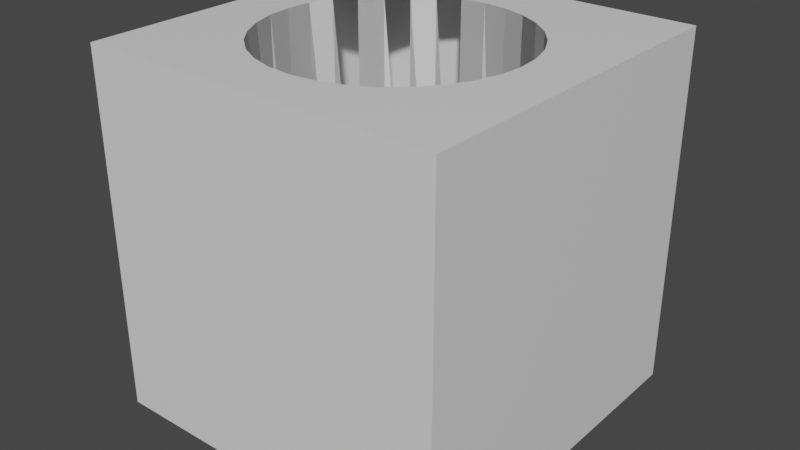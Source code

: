# Source: Golf_Hole.blend  (saved by Blender 2.80.75; exported with 4.5.12 LTS)
import bpy
from mathutils import Matrix  # noqa: F401  (used for matrix-valued properties, if any)

bpy.ops.wm.read_factory_settings(use_empty=True)
scene = bpy.context.scene
scene.name = 'Scene'

# ---- collections
col_collection = bpy.data.collections.new('Collection'); scene.collection.children.link(col_collection)

# ---- materials (node trees are filled in below, after node groups)
mat_material = bpy.data.materials.new('Material')
mat_material.alpha_threshold = 0.0
mat_material.use_transparent_shadow = False
mat_material.line_color = (0.0, 0.0, 0.0, 1.0)

# ---- material node trees
mat_material.use_nodes = True; mat_material.node_tree.nodes.clear()
_N = mat_material.node_tree.nodes; _L = mat_material.node_tree.links
n0 = _N.new('ShaderNodeOutputMaterial'); n0.name = 'Material Output'; n0.location = (300, 300)
n1 = _N.new('ShaderNodeBsdfPrincipled'); n1.name = 'Principled BSDF'; n1.location = (10, 300)
n1.distribution = 'GGX'
n1.subsurface_method = 'BURLEY'
n1.inputs[2].default_value = 0.4
n1.inputs[3].default_value = 1.45
n1.inputs[27].default_value = (0.0, 0.0, 0.0, 1.0)
n1.inputs[28].default_value = 1.0
_L.new(n1.outputs[0], n0.inputs[0])
n0.is_active_output = True

# ---- world
world_world = bpy.data.worlds.new('World'); scene.world = world_world
world_world.use_nodes = True; world_world.node_tree.nodes.clear()
_N = world_world.node_tree.nodes; _L = world_world.node_tree.links
n0 = _N.new('ShaderNodeOutputWorld'); n0.name = 'World Output'; n0.location = (300, 300)
n1 = _N.new('ShaderNodeBackground'); n1.name = 'Background'; n1.location = (10, 300)
n1.inputs[0].default_value = (0.05088, 0.05088, 0.05088, 1.0)
_L.new(n1.outputs[0], n0.inputs[0])
n0.is_active_output = True
world_world.color = (0.05088, 0.05088, 0.05088)
world_world.use_sun_shadow = False
world_world.sun_shadow_jitter_overblur = 0.0

# ---- meshes
me_cube = bpy.data.meshes.new('Cube')
me_cube.from_pydata([(0.0, 0.6693, -1.0), (0.0, 0.6693, 1.0), (0.1366, 0.6558, -1.0), (0.1366, 0.6558, 1.0), (0.2679, 0.616, -1.0), (0.2679, 0.616, 1.0), (0.3889, 0.5513, -1.0), (0.3889, 0.5513, 1.0), (0.495, 0.4642, -1.0), (0.495, 0.4642, 1.0), (0.582, 0.3582, -1.0), (0.582, 0.3582, 1.0), (0.6467, 0.2371, -1.0), (0.6467, 0.2371, 1.0), (0.6865, 0.1058, -1.0), (0.6865, 0.1058, 1.0), (0.7, -0.03073, -1.0), (0.7, -0.03073, 1.0), (0.6865, -0.1673, -1.0), (0.6865, -0.1673, 1.0), (0.6467, -0.2986, -1.0), (0.6467, -0.2986, 1.0), (0.582, -0.4196, -1.0), (0.582, -0.4196, 1.0), (0.495, -0.5257, -1.0), (0.495, -0.5257, 1.0), (0.3889, -0.6128, -1.0), (0.3889, -0.6128, 1.0), (0.2679, -0.6775, -1.0), (0.2679, -0.6775, 1.0), (0.1366, -0.7173, -1.0), (0.1366, -0.7173, 1.0), (-2.281e-07, -0.7307, -1.0), (-2.281e-07, -0.7307, 1.0), (-0.1366, -0.7173, -1.0), (-0.1366, -0.7173, 1.0), (-0.2679, -0.6775, -1.0), (-0.2679, -0.6775, 1.0), (-0.3889, -0.6128, -1.0), (-0.3889, -0.6128, 1.0), (-0.495, -0.5257, -1.0), (-0.495, -0.5257, 1.0), (-0.582, -0.4196, -1.0), (-0.582, -0.4196, 1.0), (-0.6467, -0.2986, -1.0), (-0.6467, -0.2986, 1.0), (-0.6865, -0.1673, -1.0), (-0.6865, -0.1673, 1.0), (-0.7, -0.03073, -1.0), (-0.7, -0.03073, 1.0), (-0.6865, 0.1058, -1.0), (-0.6865, 0.1058, 1.0), (-0.6467, 0.2371, -1.0), (-0.6467, 0.2371, 1.0), (-0.582, 0.3582, -1.0), (-0.582, 0.3582, 1.0), (-0.495, 0.4642, -1.0), (-0.495, 0.4642, 1.0), (-0.3889, 0.5513, -1.0), (-0.3889, 0.5513, 1.0), (-0.2679, 0.616, -1.0), (-0.2679, 0.616, 1.0), (-0.1366, 0.6558, -1.0), (-0.1366, 0.6558, 1.0), (0.0, 0.6693, -1.0), (0.0, 0.6693, 1.0), (0.1366, 0.6558, -1.0), (0.1366, 0.6558, 1.0), (0.2679, 0.616, -1.0), (0.2679, 0.616, 1.0), (0.3889, 0.5513, -1.0), (0.3889, 0.5513, 1.0), (0.495, 0.4642, -1.0), (0.495, 0.4642, 1.0), (0.582, 0.3582, -1.0), (0.582, 0.3582, 1.0), (0.6467, 0.2371, -1.0), (0.6467, 0.2371, 1.0), (0.6865, 0.1058, -1.0), (0.6865, 0.1058, 1.0), (0.7, -0.03073, -1.0), (0.7, -0.03073, 1.0), (0.6865, -0.1673, -1.0), (0.6865, -0.1673, 1.0), (0.6467, -0.2986, -1.0), (0.6467, -0.2986, 1.0), (0.582, -0.4196, -1.0), (0.582, -0.4196, 1.0), (0.495, -0.5257, -1.0), (0.495, -0.5257, 1.0), (0.3889, -0.6128, -1.0), (0.3889, -0.6128, 1.0), (0.2679, -0.6775, -1.0), (0.2679, -0.6775, 1.0), (0.1366, -0.7173, -1.0), (0.1366, -0.7173, 1.0), (-2.281e-07, -0.7307, -1.0), (-2.281e-07, -0.7307, 1.0), (-0.1366, -0.7173, -1.0), (-0.1366, -0.7173, 1.0), (-0.2679, -0.6775, -1.0), (-0.2679, -0.6775, 1.0), (-0.3889, -0.6128, -1.0), (-0.3889, -0.6128, 1.0), (-0.495, -0.5257, -1.0), (-0.495, -0.5257, 1.0), (-0.582, -0.4196, -1.0), (-0.582, -0.4196, 1.0), (-0.6467, -0.2986, -1.0), (-0.6467, -0.2986, 1.0), (-0.6865, -0.1673, -1.0), (-0.6865, -0.1673, 1.0), (-0.7, -0.03073, -1.0), (-0.7, -0.03073, 1.0), (-0.6865, 0.1058, -1.0), (-0.6865, 0.1058, 1.0), (-0.6467, 0.2371, -1.0), (-0.6467, 0.2371, 1.0), (-0.582, 0.3582, -1.0), (-0.582, 0.3582, 1.0), (-0.495, 0.4642, -1.0), (-0.495, 0.4642, 1.0), (-0.3889, 0.5513, -1.0), (-0.3889, 0.5513, 1.0), (-0.2679, 0.616, -1.0), (-0.2679, 0.616, 1.0), (-0.1366, 0.6558, -1.0), (-0.1366, 0.6558, 1.0), (1.0, 1.0, 1.0), (1.0, 1.0, -1.0), (1.0, -1.0, 1.0), (1.0, -1.0, -1.0), (-1.0, 1.0, 1.0), (-1.0, 1.0, -1.0), (-1.0, -1.0, 1.0), (-1.0, -1.0, -1.0), (0.2048, -0.2048, 1.0), (0.5073, -0.5073, 1.0), (0.3384, 0.3384, -1.0), (0.5088, -0.5088, 1.0), (-0.5088, -0.5088, -1.0), (0.4781, 0.4781, -1.0), (0.5078, -0.5065, 1.0), (0.5077, -0.5067, 1.0), (0.5075, -0.5069, 1.0), (0.5058, -0.5095, 1.0), (0.5052, -0.5104, 1.0), (0.5047, -0.5111, 1.0), (0.504, -0.5122, 1.0), (0.5098, -0.5035, 1.0), (0.5082, -0.5059, 1.0), (0.5088, -0.5051, 1.0), (0.5127, -0.4992, 1.0), (0.07968, -0.696, 1.0), (0.1222, -0.6775, 1.0), (0.3254, -0.08416, 1.0), (0.4527, -0.379, 1.0), (0.292, -0.1176, 1.0), (0.4398, -0.3843, 1.0), (0.5395, -0.343, 1.0), (0.3615, -0.04803, 1.0), (0.148, 0.3266, 1.0), (0.02301, 0.616, 1.0), (0.5055, -0.5099, 1.0), (0.4493, -0.5348, 1.0), (0.4806, -0.5286, 1.0), (0.5092, -0.5044, 1.0), (0.5108, -0.502, 1.0), (0.508, -0.5062, 1.0), (0.5085, -0.5055, 1.0), (-0.6398, 0.0675, -1.0), (0.5182, 0.4208, -1.0), (0.5028, 0.4496, -1.0), (-0.1262, 0.6036, -1.0), (0.01986, 0.5513, -1.0), (0.2102, -0.6071, -1.0), (0.0841, -0.4535, -1.0), (0.2213, -0.5904, -1.0), (0.04611, -0.2626, -1.0), (0.1121, -0.5942, -1.0), (0.1955, -0.6291, -1.0), (0.2003, -0.622, -1.0), (0.1073, -0.5702, -1.0), (-0.2064, 0.5513, -1.0), (-0.5687, 0.0091, -1.0), (0.259, -0.6666, -1.0), (0.2694, -0.6623, -1.0), (-0.6072, -0.3588, -1.0), (-0.5423, -0.4681, -0.08645), (0.01114, 0.6435, 1.0)], [(101, 136), (85, 137), (126, 138), (139, 142), (25, 139), (139, 143), (139, 145), (139, 146), (139, 147), (139, 148), (139, 149), (139, 150), (139, 151), (139, 152), (21, 139), (93, 29), (101, 37), (77, 13), (69, 5), (161, 160), (125, 61), (89, 25), (37, 144), (85, 21), (114, 50), (122, 58), (126, 62), (70, 6), (8, 172), (78, 14), (94, 30), (86, 22), (185, 181), (14, 171), (28, 185), (92, 185), (92, 28), (42, 187), (42, 188)], [(2, 4, 3), (6, 141, 8, 7), (14, 16, 15), (16, 18, 17), (22, 24, 23), (28, 30, 29), (32, 34, 33), (34, 36, 35), (36, 38, 37), (48, 50, 49), (50, 52, 51), (52, 54, 53), (54, 56, 55), (56, 58, 57), (58, 60, 59), (60, 62, 61), (62, 0, 63), (64, 66, 65), (66, 68, 67), (70, 72, 71), (78, 80, 79), (80, 82, 81), (86, 88, 87), (90, 92, 91), (98, 100, 99), (100, 102, 101), (102, 104, 103), (104, 140, 106, 188, 105), (110, 112, 111), (112, 114, 113), (114, 116, 115), (116, 118, 117), (118, 120, 119), (122, 124, 123), (124, 126, 125), (126, 64, 127), (128, 130, 81, 79, 77, 75, 73, 71, 69, 67, 65, 127, 125, 123, 121, 119, 117, 115, 113, 134, 132), (131, 135, 134, 130), (135, 133, 132, 134), (133, 135, 112, 114, 116, 118, 120, 122, 124, 126, 64, 66, 68, 70, 72, 74, 76, 78, 80, 131, 129), (129, 128, 130, 131), (133, 129, 128, 132), (131, 80, 82, 84, 86, 88, 90, 92, 94, 96, 98, 100, 102, 104, 106, 108, 110, 112, 135), (110, 187, 106, 140, 104), (134, 113, 111, 109, 107, 105, 103, 101, 99, 97, 95, 93, 91, 89, 87, 85, 83, 81, 130), (71, 72, 73), (12, 13, 11), (0, 1, 63), (16, 17, 15), (56, 57, 55), (89, 90, 91), (46, 47, 45), (8, 9, 7), (60, 61, 59), (20, 21, 19), (2, 3, 1), (34, 35, 33), (32, 33, 31), (65, 66, 67), (111, 112, 113), (79, 80, 81), (95, 96, 97), (40, 41, 39), (107, 108, 109), (83, 84, 85), (26, 27, 25), (52, 53, 51), (4, 5, 3), (85, 86, 87), (113, 114, 115), (44, 45, 43), (10, 11, 9), (22, 23, 21), (67, 68, 69), (103, 104, 105), (50, 51, 49), (119, 120, 121), (127, 64, 65), (97, 98, 99), (73, 74, 75), (75, 76, 77), (48, 49, 47), (109, 110, 111)])
_uv = me_cube.uv_layers.new(name='UVMap')
_uv.uv.foreach_set('vector', [0.9688, 0.5, 0.9375, 0.5, 0.9688, 1.0, 0.9062, 0.5, 0.88, 0.5, 0.875, 0.5, 0.9062, 1.0, 0.7812, 0.5, 0.75, 0.5, 0.7812, 1.0, 0.75, 0.5, 0.7188, 0.5, 0.75, 1.0, 0.6562, 0.5, 0.625, 0.5, 0.6562, 1.0, 0.5625, 0.5, 0.5312, 0.5, 0.5625, 1.0, 0.5, 0.5, 0.4688, 0.5, 0.5, 1.0, 0.4688, 0.5, 0.4375, 0.5, 0.4688, 1.0, 0.4375, 0.5, 0.4062, 0.5, 0.4375, 1.0, 0.25, 0.5, 0.2188, 0.5, 0.25, 1.0, 0.2188, 0.5, 0.1875, 0.5, 0.2188, 1.0, 0.1875, 0.5, 0.1562, 0.5, 0.1875, 1.0, 0.1562, 0.5, 0.125, 0.5, 0.1562, 1.0, 0.125, 0.5, 0.09375, 0.5, 0.125, 1.0, 0.09375, 0.5, 0.0625, 0.5, 0.09375, 1.0, 0.0625, 0.5, 0.03125, 0.5, 0.0625, 1.0, 0.03125, 0.5, 0.0, 0.5, 0.03125, 1.0, 1.0, 0.5, 0.9688, 0.5, 1.0, 1.0, 0.9688, 0.5, 0.9375, 0.5, 0.9688, 1.0, 0.9062, 0.5, 0.875, 0.5, 0.9062, 1.0, 0.7812, 0.5, 0.75, 0.5, 0.7812, 1.0, 0.75, 0.5, 0.7188, 0.5, 0.75, 1.0, 0.6562, 0.5, 0.625, 0.5, 0.6562, 1.0, 0.5938, 0.5, 0.5625, 0.5, 0.5938, 1.0, 0.4688, 0.5, 0.4375, 0.5, 0.4688, 1.0, 0.4375, 0.5, 0.4062, 0.5, 0.4375, 1.0, 0.4062, 0.5, 0.375, 0.5, 0.4062, 1.0, 0.375, 0.5, 0.37, 0.5, 0.3438, 0.5, 0.358, 0.7284, 0.375, 1.0, 0.2812, 0.5, 0.25, 0.5, 0.2812, 1.0, 0.25, 0.5, 0.2188, 0.5, 0.25, 1.0, 0.2188, 0.5, 0.1875, 0.5, 0.2188, 1.0, 0.1875, 0.5, 0.1562, 0.5, 0.1875, 1.0, 0.1562, 0.5, 0.125, 0.5, 0.1562, 1.0, 0.09375, 0.5, 0.0625, 0.5, 0.09375, 1.0, 0.0625, 0.5, 0.03125, 0.5, 0.0625, 1.0, 0.03125, 0.5, 0.0, 0.5, 0.03125, 1.0, 0.375, 0.0, 0.375, 0.25, 0.4125, 0.1288, 0.4142, 0.1118, 0.4192, 0.09536, 0.4272, 0.08023, 0.4381, 0.06697, 0.4514, 0.05609, 0.4665, 0.048, 0.4829, 0.04302, 0.5, 0.04134, 0.5171, 0.04302, 0.5335, 0.048, 0.5486, 0.05609, 0.5619, 0.06697, 0.5728, 0.08023, 0.5808, 0.09536, 0.5858, 0.1118, 0.5875, 0.1288, 0.625, 0.25, 0.625, 0.0, 0.375, 0.25, 0.375, 0.5, 0.625, 0.5, 0.625, 0.25, 0.375, 0.5, 0.375, 0.75, 0.625, 0.75, 0.625, 0.5, 0.375, 0.75, 0.375, 1.0, 0.4125, 0.8788, 0.4142, 0.8618, 0.4192, 0.8454, 0.4272, 0.8302, 0.4381, 0.817, 0.4514, 0.8061, 0.4665, 0.798, 0.4829, 0.793, 0.5, 0.7913, 0.5171, 0.793, 0.5335, 0.798, 0.5486, 0.8061, 0.5619, 0.817, 0.5728, 0.8302, 0.5808, 0.8454, 0.5858, 0.8618, 0.5875, 0.8788, 0.625, 1.0, 0.625, 0.75, 0.125, 0.5, 0.375, 0.5, 0.375, 0.75, 0.125, 0.75, 0.625, 0.5, 0.625, 0.75, 0.875, 0.75, 0.875, 0.5, 0.625, 1.0, 0.5875, 0.8788, 0.5858, 0.8959, 0.5808, 0.9123, 0.5728, 0.9275, 0.5619, 0.9407, 0.5486, 0.9516, 0.5335, 0.9597, 0.5171, 0.9647, 0.5, 0.9663, 0.4829, 0.9647, 0.4665, 0.9597, 0.4514, 0.9516, 0.4381, 0.9407, 0.4272, 0.9275, 0.4192, 0.9123, 0.4142, 0.8959, 0.4125, 0.8788, 0.375, 1.0, 0.5146, 0.2032, 0.5418, 0.1375, 0.5504, 0.1167, 0.5755, 0.08608, 0.5803, 0.08029, 0.625, 0.25, 0.5875, 0.1288, 0.5858, 0.1459, 0.5808, 0.1623, 0.5728, 0.1775, 0.5619, 0.1907, 0.5486, 0.2016, 0.5335, 0.2097, 0.5171, 0.2147, 0.5, 0.2163, 0.4829, 0.2147, 0.4665, 0.2097, 0.4514, 0.2016, 0.4381, 0.1907, 0.4272, 0.1775, 0.4192, 0.1623, 0.4142, 0.1459, 0.4125, 0.1288, 0.375, 0.25, 0.9062, 1.0, 0.875, 0.5, 0.875, 1.0, 0.8125, 0.5, 0.8125, 1.0, 0.8438, 1.0, 0.0, 0.5, 0.0, 1.0, 0.03125, 1.0, 0.75, 0.5, 0.75, 1.0, 0.7812, 1.0, 0.125, 0.5, 0.125, 1.0, 0.1562, 1.0, 0.625, 1.0, 0.5938, 0.5, 0.5938, 1.0, 0.2812, 0.5, 0.2812, 1.0, 0.3125, 1.0, 0.875, 0.5, 0.875, 1.0, 0.9062, 1.0, 0.0625, 0.5, 0.0625, 1.0, 0.09375, 1.0, 0.6875, 0.5, 0.6875, 1.0, 0.7188, 1.0, 0.9688, 0.5, 0.9688, 1.0, 1.0, 1.0, 0.4688, 0.5, 0.4688, 1.0, 0.5, 1.0, 0.5, 0.5, 0.5, 1.0, 0.5312, 1.0, 1.0, 1.0, 0.9688, 0.5, 0.9688, 1.0, 0.2812, 1.0, 0.25, 0.5, 0.25, 1.0, 0.7812, 1.0, 0.75, 0.5, 0.75, 1.0, 0.5312, 1.0, 0.5, 0.5, 0.5, 1.0, 0.375, 0.5, 0.375, 1.0, 0.4062, 1.0, 0.3438, 1.0, 0.3125, 0.5, 0.3125, 1.0, 0.7188, 1.0, 0.6875, 0.5, 0.6875, 1.0, 0.5938, 0.5, 0.5938, 1.0, 0.625, 1.0, 0.1875, 0.5, 0.1875, 1.0, 0.2188, 1.0, 0.9375, 0.5, 0.9375, 1.0, 0.9688, 1.0, 0.6875, 1.0, 0.6562, 0.5, 0.6562, 1.0, 0.25, 1.0, 0.2188, 0.5, 0.2188, 1.0, 0.3125, 0.5, 0.3125, 1.0, 0.3438, 1.0, 0.8438, 0.5, 0.8438, 1.0, 0.875, 1.0, 0.6562, 0.5, 0.6562, 1.0, 0.6875, 1.0, 0.9688, 1.0, 0.9375, 0.5, 0.9375, 1.0, 0.4062, 1.0, 0.375, 0.5, 0.375, 1.0, 0.2188, 0.5, 0.2188, 1.0, 0.25, 1.0, 0.1562, 1.0, 0.125, 0.5, 0.125, 1.0, 0.03125, 1.0, 0.0, 0.5, 0.0, 1.0, 0.5, 1.0, 0.4688, 0.5, 0.4688, 1.0, 0.875, 1.0, 0.8438, 0.5, 0.8438, 1.0, 0.8438, 1.0, 0.8125, 0.5, 0.8125, 1.0, 0.25, 0.5, 0.25, 1.0, 0.2812, 1.0, 0.3125, 1.0, 0.2812, 0.5, 0.2812, 1.0])
me_cube.materials.append(mat_material)
me_cube.use_remesh_preserve_volume = False
me_cube.use_remesh_preserve_attributes = False
me_cube.use_mirror_vertex_groups = False
me_cube.update()

# ---- objects
ob_cube = bpy.data.objects.new('Cube', me_cube)

# ---- transforms, parenting, visibility, modifiers, constraints
ob_cube.location = (0.0, 0.0, 0.0)
ob_cube.lock_rotations_4d = False
ob_cube.empty_display_type = 'ARROWS'
ob_cube.lineart.crease_threshold = 0.0

# ---- collection membership
col_collection.objects.link(ob_cube)

# ---- scene / render settings (as saved in the file)
scene.frame_start = 1; scene.frame_end = 250; scene.frame_set(1)
scene.render.engine = 'BLENDER_EEVEE_NEXT'
scene.cycles.use_denoising = False
scene.cycles.samples = 128
scene.cycles.sampling_pattern = 'TABULATED_SOBOL'
scene.cycles.use_adaptive_sampling = False
scene.cycles.use_light_tree = False
scene.view_settings.view_transform = 'Filmic'
bpy.context.view_layer.update()

# ---- added for rendering (the .blend has no active camera and no usable light): camera, sun
cam_auto = bpy.data.cameras.new('AutoCamera')
cam_auto.lens = 50.0
cam_auto.sensor_width = 36.0
cam_auto.clip_end = 1000.0
ob_auto_camera = bpy.data.objects.new('AutoCamera', cam_auto)
scene.collection.objects.link(ob_auto_camera)
ob_auto_camera.location = (3.20507, -3.84609, 2.56406)
ob_auto_camera.rotation_euler = (1.09748, -7.21219e-08, 0.694738)
scene.camera = ob_auto_camera
light_auto_sun = bpy.data.lights.new('AutoSun', 'SUN')
light_auto_sun.energy = 3.0
light_auto_sun.angle = 0.0523599
ob_auto_sun = bpy.data.objects.new('AutoSun', light_auto_sun)
scene.collection.objects.link(ob_auto_sun)
ob_auto_sun.rotation_euler = (0.872665, 0.174533, 0.523599)
bpy.context.view_layer.update()
